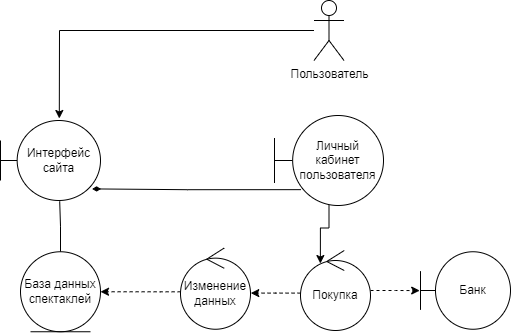

The diagram above was exported from draw.io. Its source (the exported page's mxGraphModel, read from the mxfile embedded in the PNG):
<mxGraphModel dx="1009" dy="542" grid="1" gridSize="10" guides="1" tooltips="1" connect="1" arrows="1" fold="1" page="1" pageScale="1" pageWidth="827" pageHeight="1169" math="0" shadow="0">
  <root>
    <mxCell id="0" />
    <mxCell id="1" parent="0" />
    <mxCell id="cNcyYhXtHJmmDX6Qx5JX-55" value="Интерфейс сайта" style="shape=umlBoundary;whiteSpace=wrap;html=1;" parent="1" vertex="1">
      <mxGeometry x="140" y="520" width="100" height="80" as="geometry" />
    </mxCell>
    <mxCell id="cNcyYhXtHJmmDX6Qx5JX-56" style="edgeStyle=orthogonalEdgeStyle;rounded=0;orthogonalLoop=1;jettySize=auto;html=1;entryX=0.592;entryY=1.011;entryDx=0;entryDy=0;entryPerimeter=0;endArrow=none;endFill=0;" parent="1" source="cNcyYhXtHJmmDX6Qx5JX-57" target="cNcyYhXtHJmmDX6Qx5JX-55" edge="1">
      <mxGeometry relative="1" as="geometry" />
    </mxCell>
    <mxCell id="cNcyYhXtHJmmDX6Qx5JX-57" value="База данных спектаклей" style="ellipse;shape=umlEntity;whiteSpace=wrap;html=1;" parent="1" vertex="1">
      <mxGeometry x="160" y="651.25" width="80" height="80" as="geometry" />
    </mxCell>
    <mxCell id="cNcyYhXtHJmmDX6Qx5JX-58" style="edgeStyle=orthogonalEdgeStyle;rounded=0;orthogonalLoop=1;jettySize=auto;html=1;entryX=1;entryY=0.5;entryDx=0;entryDy=0;dashed=1;endArrow=classic;endFill=1;" parent="1" source="cNcyYhXtHJmmDX6Qx5JX-59" target="cNcyYhXtHJmmDX6Qx5JX-57" edge="1">
      <mxGeometry relative="1" as="geometry">
        <Array as="points">
          <mxPoint x="300" y="691" />
        </Array>
      </mxGeometry>
    </mxCell>
    <mxCell id="cNcyYhXtHJmmDX6Qx5JX-59" value="Изменение данных" style="ellipse;shape=umlControl;whiteSpace=wrap;html=1;" parent="1" vertex="1">
      <mxGeometry x="320" y="647.5" width="70" height="81.25" as="geometry" />
    </mxCell>
    <mxCell id="cNcyYhXtHJmmDX6Qx5JX-60" style="edgeStyle=orthogonalEdgeStyle;rounded=0;orthogonalLoop=1;jettySize=auto;html=1;entryX=0.916;entryY=0.855;entryDx=0;entryDy=0;entryPerimeter=0;endArrow=diamondThin;endFill=1;exitX=0.242;exitY=0.824;exitDx=0;exitDy=0;exitPerimeter=0;" parent="1" source="cNcyYhXtHJmmDX6Qx5JX-62" target="cNcyYhXtHJmmDX6Qx5JX-55" edge="1">
      <mxGeometry relative="1" as="geometry" />
    </mxCell>
    <mxCell id="cNcyYhXtHJmmDX6Qx5JX-61" style="edgeStyle=orthogonalEdgeStyle;rounded=0;orthogonalLoop=1;jettySize=auto;html=1;entryX=0.284;entryY=0.163;entryDx=0;entryDy=0;entryPerimeter=0;endArrow=classic;endFill=1;" parent="1" source="cNcyYhXtHJmmDX6Qx5JX-62" target="cNcyYhXtHJmmDX6Qx5JX-66" edge="1">
      <mxGeometry relative="1" as="geometry" />
    </mxCell>
    <mxCell id="cNcyYhXtHJmmDX6Qx5JX-62" value="Личный кабинет пользователя" style="shape=umlBoundary;whiteSpace=wrap;html=1;" parent="1" vertex="1">
      <mxGeometry x="414" y="515" width="109" height="90" as="geometry" />
    </mxCell>
    <mxCell id="cNcyYhXtHJmmDX6Qx5JX-63" value="Банк" style="shape=umlBoundary;whiteSpace=wrap;html=1;" parent="1" vertex="1">
      <mxGeometry x="560" y="651.25" width="90" height="77.5" as="geometry" />
    </mxCell>
    <mxCell id="cNcyYhXtHJmmDX6Qx5JX-64" style="edgeStyle=orthogonalEdgeStyle;rounded=0;orthogonalLoop=1;jettySize=auto;html=1;entryX=-0.009;entryY=0.501;entryDx=0;entryDy=0;entryPerimeter=0;endArrow=classic;endFill=1;dashed=1;" parent="1" source="cNcyYhXtHJmmDX6Qx5JX-66" target="cNcyYhXtHJmmDX6Qx5JX-63" edge="1">
      <mxGeometry relative="1" as="geometry" />
    </mxCell>
    <mxCell id="cNcyYhXtHJmmDX6Qx5JX-65" style="edgeStyle=orthogonalEdgeStyle;rounded=0;orthogonalLoop=1;jettySize=auto;html=1;entryX=1.004;entryY=0.555;entryDx=0;entryDy=0;entryPerimeter=0;endArrow=classic;endFill=1;dashed=1;" parent="1" source="cNcyYhXtHJmmDX6Qx5JX-66" target="cNcyYhXtHJmmDX6Qx5JX-59" edge="1">
      <mxGeometry relative="1" as="geometry">
        <Array as="points">
          <mxPoint x="415" y="693" />
        </Array>
      </mxGeometry>
    </mxCell>
    <mxCell id="cNcyYhXtHJmmDX6Qx5JX-66" value="Покупка" style="ellipse;shape=umlControl;whiteSpace=wrap;html=1;" parent="1" vertex="1">
      <mxGeometry x="440" y="650" width="70" height="80" as="geometry" />
    </mxCell>
    <mxCell id="cNcyYhXtHJmmDX6Qx5JX-68" value="Пользователь" style="shape=umlActor;verticalLabelPosition=bottom;verticalAlign=top;html=1;outlineConnect=0;fillColor=none;" parent="1" vertex="1">
      <mxGeometry x="453.5" y="400" width="30" height="60" as="geometry" />
    </mxCell>
    <mxCell id="cNcyYhXtHJmmDX6Qx5JX-69" value="" style="endArrow=none;html=1;rounded=0;exitX=0.588;exitY=-0.025;exitDx=0;exitDy=0;exitPerimeter=0;startArrow=classic;startFill=1;" parent="1" source="cNcyYhXtHJmmDX6Qx5JX-55" target="cNcyYhXtHJmmDX6Qx5JX-68" edge="1">
      <mxGeometry width="50" height="50" relative="1" as="geometry">
        <mxPoint x="390" y="540" as="sourcePoint" />
        <mxPoint x="440" y="490" as="targetPoint" />
        <Array as="points">
          <mxPoint x="199" y="430" />
        </Array>
      </mxGeometry>
    </mxCell>
  </root>
</mxGraphModel>